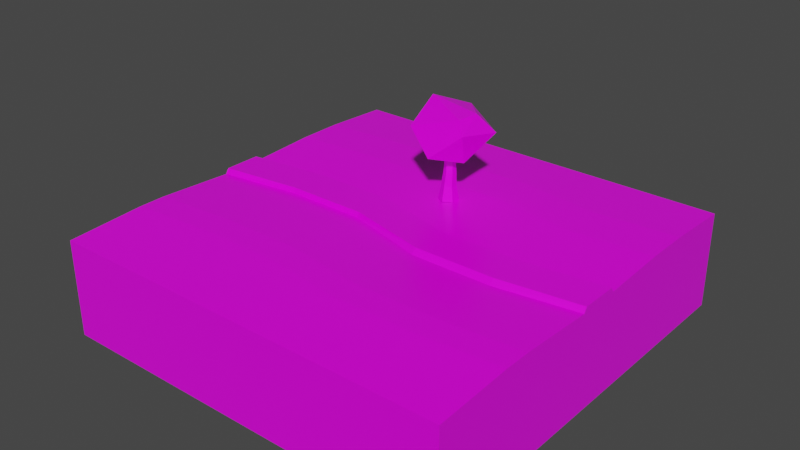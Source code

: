 # Source: FRFRN.blend  (saved by Blender 3.1.7; exported with 4.5.12 LTS)
import bpy
from mathutils import Matrix  # noqa: F401  (used for matrix-valued properties, if any)

bpy.ops.wm.read_factory_settings(use_empty=True)
scene = bpy.context.scene
scene.name = 'Scene'

# ---- collections
col_collection = bpy.data.collections.new('Collection'); scene.collection.children.link(col_collection)

# ---- images (referenced by path relative to the original .blend; pixels are not part of the script)
import os
ASSET_DIR = os.environ.get("B2B_ASSET_DIR", "")  # directory of the original .blend (textures are referenced by path, not embedded)
HERE = os.path.dirname(os.path.abspath(__file__))  # packed textures are extracted next to this script under _unpacked/

def load_image(name, relpath, width, height, colorspace="sRGB"):
    """Load a texture the original file referenced (path relative to the .blend, or extracted next to this script)."""
    p = next((c for c in (os.path.join(HERE, relpath), os.path.join(ASSET_DIR, relpath)) if relpath and os.path.exists(c)), "")
    if p:
        img = bpy.data.images.load(p, check_existing=True)
        img.name = name
    else:  # same state as the original file: an image datablock whose file is absent (Cycles renders it pink)
        img = bpy.data.images.new(name, width, height)
        img.source = "FILE"
        img.filepath = "//" + (relpath or name)
    img.colorspace_settings.name = colorspace
    return img
img_material_base_color_png = load_image('Material_Base_color.png', 'Material_Base_color.png', 1024, 1024, 'sRGB')
img_material_roughness_png = load_image('Material_Roughness.png', 'Material_Roughness.png', 1024, 1024, 'sRGB')
img_material_normal_opengl_png = load_image('Material_Normal_OpenGL.png', 'Material_Normal_OpenGL.png', 1024, 1024, 'sRGB')

# ---- materials (node trees are filled in below, after node groups)
mat_tile = bpy.data.materials.new('Tile')
mat_tile.alpha_threshold = 0.0
mat_tile.use_transparent_shadow = False
mat_tile.line_color = (0.0, 0.0, 0.0, 1.0)

# ---- material node trees
mat_tile.use_nodes = True; mat_tile.node_tree.nodes.clear()
_N = mat_tile.node_tree.nodes; _L = mat_tile.node_tree.links
n0 = _N.new('ShaderNodeOutputMaterial'); n0.name = 'Material Output'; n0.location = (300, 300)
n1 = _N.new('ShaderNodeBsdfPrincipled'); n1.name = 'Principled BSDF'; n1.location = (10, 300)
n1.distribution = 'GGX'
n1.subsurface_method = 'RANDOM_WALK_SKIN'
n1.inputs[3].default_value = 1.45
n1.inputs[27].default_value = (0.0, 0.0, 0.0, 1.0)
n1.inputs[28].default_value = 1.0
n2 = _N.new('ShaderNodeTexImage'); n2.name = 'Image Texture'; n2.location = (-434, 223)
n2.image = img_material_base_color_png
n3 = _N.new('ShaderNodeTexImage'); n3.name = 'Image Texture.002'; n3.location = (-673, -141)
n3.image = img_material_roughness_png
n4 = _N.new('ShaderNodeTexImage'); n4.name = 'Image Texture.001'; n4.location = (322, 150)
n4.image = img_material_normal_opengl_png
n5 = _N.new('ShaderNodeBump'); n5.name = 'Bump'; n5.location = (637, 131)
n5.inputs[1].default_value = 1.0
n5.inputs[2].default_value = 1.0
_L.new(n1.outputs[0], n0.inputs[0])
_L.new(n2.outputs[0], n1.inputs[0])
_L.new(n3.outputs[0], n1.inputs[2])
_L.new(n4.outputs[0], n5.inputs[3])
_L.new(n5.outputs[0], n1.inputs[5])
n0.is_active_output = True

# ---- world
world_world = bpy.data.worlds.new('World'); scene.world = world_world
world_world.use_nodes = True; world_world.node_tree.nodes.clear()
_N = world_world.node_tree.nodes; _L = world_world.node_tree.links
n0 = _N.new('ShaderNodeOutputWorld'); n0.name = 'World Output'; n0.location = (300, 300)
n1 = _N.new('ShaderNodeBackground'); n1.name = 'Background'; n1.location = (10, 300)
n1.inputs[0].default_value = (0.05088, 0.05088, 0.05088, 1.0)
_L.new(n1.outputs[0], n0.inputs[0])
n0.is_active_output = True
world_world.color = (0.05088, 0.05088, 0.05088)
world_world.use_sun_shadow = False
world_world.sun_shadow_jitter_overblur = 0.0

# ---- meshes
me_icosphere = bpy.data.meshes.new('Icosphere')
me_icosphere.from_pydata([(0.04966, 0.1616, 0.2281), (0.07503, 0.1184, 0.3107), (-0.006987, 0.1041, 0.2419), (-0.05992, 0.1655, 0.2291), (-0.01532, 0.2365, 0.2345), (0.09102, 0.2223, 0.2929), (0.05885, 0.1272, 0.3433), (-0.07409, 0.1254, 0.297), (-0.05992, 0.2237, 0.3019), (0.01141, 0.2362, 0.3386), (0.06592, 0.1808, 0.3438), (-0.04966, 0.1744, 0.3638), (-0.5, -0.5, 0.1173), (-0.5, -0.5, -0.1203), (-0.5, 0.5, 0.1173), (-0.5, 0.5, -0.1203), (0.5, -0.5, 0.1173), (0.5, -0.5, -0.1203), (0.5, 0.5, 0.1173), (0.5, 0.5, -0.1203), (0.3, -0.5, -0.1203), (0.1, -0.5, -0.1203), (-0.1, -0.5, -0.1203), (-0.3, -0.5, -0.1203), (0.5, 0.05392, -0.1203), (0.5, -0.05392, -0.1203), (-0.5, -0.05392, 0.1173), (-0.5, 0.05392, 0.1173), (0.5, 0.05392, 0.1173), (0.5, -0.05392, 0.1173), (-0.5, 0.05392, -0.1203), (-0.5, -0.05392, -0.1203), (-0.3, 0.5, 0.1173), (-0.1, 0.5, 0.1173), (0.1, 0.5, 0.1173), (0.3, 0.5, 0.1173), (0.3, 0.5, -0.1203), (0.1, 0.5, -0.1203), (-0.1, 0.5, -0.1203), (-0.3, 0.5, -0.1203), (0.3, -0.5, 0.1173), (0.1, -0.5, 0.1173), (-0.1, -0.5, 0.1173), (-0.3, -0.5, 0.1173), (-0.3, 0.05392, -0.1203), (-0.1, 0.05392, -0.1203), (0.1, 0.05392, -0.1203), (0.3, 0.05392, -0.1203), (0.3, -0.05392, -0.1203), (0.1, -0.05392, -0.1203), (-0.1, -0.05392, -0.1203), (-0.3, -0.05392, -0.1203), (0.3, 0.0256, 0.1173), (0.1, 0.0256, 0.1173), (-0.1, 0.08237, 0.1173), (-0.3, 0.08237, 0.1173), (-0.3, -0.02546, 0.1173), (-0.1, -0.02546, 0.1173), (0.1, -0.08223, 0.1173), (0.3, -0.08223, 0.1173), (0.5, 0.3323, -0.1203), (0.5, 0.2216, -0.1203), (0.5, 0.332, 0.1254), (0.5, 0.2219, 0.1254), (-0.5, 0.2217, -0.1203), (-0.5, 0.3323, -0.1203), (-0.5, 0.332, 0.1254), (-0.5, 0.222, 0.1254), (0.3, 0.3325, -0.1203), (0.3, 0.2215, -0.1203), (0.1, 0.3325, -0.1203), (0.1, 0.2214, -0.1203), (-0.1, 0.3325, -0.1203), (-0.1, 0.2214, -0.1203), (-0.3, 0.2215, -0.1203), (-0.3, 0.3324, -0.1203), (-0.3, 0.3455, 0.1251), (-0.3, 0.2369, 0.1251), (-0.1, 0.3454, 0.1251), (-0.1, 0.237, 0.1251), (0.1, 0.3458, 0.1251), (0.1, 0.2359, 0.1261), (0.3, 0.2076, 0.1257), (0.3, 0.318, 0.1257), (0.5, -0.2437, -0.1203), (0.5, -0.3102, -0.1203), (-0.5, -0.2437, -0.1203), (-0.5, -0.3102, -0.1203), (0.5, -0.31, 0.1273), (0.5, -0.2439, 0.1273), (-0.5, -0.2439, 0.1273), (-0.5, -0.3101, 0.1273), (0.3, -0.2436, -0.1203), (0.3, -0.3103, -0.1203), (0.1, -0.2435, -0.1203), (0.1, -0.3104, -0.1203), (-0.1, -0.2435, -0.1203), (-0.1, -0.3104, -0.1203), (-0.3, -0.3103, -0.1203), (-0.3, -0.2436, -0.1203), (-0.3, -0.2295, 0.1275), (-0.3, -0.2959, 0.1275), (-0.1, -0.2296, 0.1275), (-0.1, -0.2959, 0.1275), (0.1, -0.2585, 0.1272), (0.1, -0.3237, 0.1272), (0.3, -0.3238, 0.1272), (0.3, -0.2585, 0.1272), (-0.5, -0.04601, 0.1297), (-0.5, 0.04602, 0.1297), (0.5, 0.04602, 0.1297), (0.5, -0.04601, 0.1297), (-0.3, 0.07031, 0.1297), (0.3, -0.07017, 0.1297), (0.3, 0.02185, 0.1297), (0.1, 0.02185, 0.1297), (-0.1, 0.07031, 0.1297), (-0.3, -0.02172, 0.1297), (-0.1, -0.02172, 0.1297), (0.1, -0.07017, 0.1297), (7.451e-09, 0.1562, 0.1577), (1.118e-08, 0.1496, 0.1225), (-0.01524, 0.165, 0.1577), (-0.02092, 0.1617, 0.1225), (-0.01524, 0.1825, 0.1577), (-0.02092, 0.1858, 0.1225), (2.235e-08, 0.1913, 0.1577), (7.451e-09, 0.1979, 0.1225), (0.01524, 0.1825, 0.1577), (0.02092, 0.1858, 0.1225), (0.01524, 0.165, 0.1577), (0.02092, 0.1617, 0.1225), (0.002331, 0.1591, 0.1911), (-0.01029, 0.1664, 0.1921), (-0.01029, 0.1811, 0.1921), (0.002331, 0.1884, 0.1911), (0.01495, 0.1811, 0.1901), (0.01495, 0.1664, 0.1901), (0.002333, 0.1612, 0.2253), (-0.008518, 0.1675, 0.2244), (-0.008518, 0.18, 0.2244), (0.002333, 0.1863, 0.2253), (0.01318, 0.18, 0.2262), (0.01318, 0.1675, 0.2262), (0.004237, 0.1634, 0.2601), (-0.004795, 0.1685, 0.2586), (-0.004795, 0.1788, 0.257), (0.004237, 0.1841, 0.257), (0.01327, 0.179, 0.2585), (0.01327, 0.1687, 0.2601)], [], [(0, 1, 2), (1, 0, 5), (0, 2, 3), (0, 3, 4), (0, 4, 5), (1, 5, 10), (2, 1, 6), (3, 2, 7), (4, 3, 8), (5, 4, 9), (1, 10, 6), (2, 6, 7), (3, 7, 8), (4, 8, 9), (5, 9, 10), (6, 10, 11), (7, 6, 11), (8, 7, 11), (9, 8, 11), (10, 9, 11), (26, 56, 117, 108), (36, 35, 18, 19), (66, 76, 32, 14), (86, 90, 26, 31), (12, 43, 101, 91), (23, 43, 12, 13), (75, 65, 15, 39), (30, 27, 67, 64), (13, 12, 91, 87), (23, 13, 87, 98), (27, 30, 31, 26), (47, 24, 25, 48), (29, 25, 24, 28), (59, 29, 111, 113), (52, 28, 63, 82), (58, 59, 113, 119), (29, 28, 110, 111), (28, 52, 114, 110), (30, 44, 51, 31), (44, 45, 50, 51), (45, 46, 49, 50), (46, 47, 48, 49), (85, 88, 16, 17), (20, 21, 95, 93), (21, 22, 97, 95), (22, 23, 98, 97), (61, 63, 28, 24), (47, 46, 71, 69), (46, 45, 73, 71), (45, 44, 74, 73), (27, 55, 77, 67), (55, 54, 79, 77), (54, 53, 81, 79), (53, 52, 82, 81), (17, 16, 40, 20), (20, 40, 41, 21), (21, 41, 42, 22), (22, 42, 43, 23), (92, 94, 49, 48), (43, 42, 103, 101), (42, 41, 105, 103), (41, 40, 106, 105), (15, 14, 32, 39), (39, 32, 33, 38), (38, 33, 34, 37), (37, 34, 35, 36), (80, 83, 35, 34), (78, 80, 34, 33), (68, 70, 37, 36), (76, 78, 33, 32), (72, 75, 39, 38), (70, 72, 38, 37), (60, 68, 36, 19), (24, 47, 69, 61), (65, 66, 14, 15), (83, 62, 18, 35), (44, 30, 64, 74), (104, 107, 59, 58), (102, 104, 58, 57), (90, 100, 56, 26), (100, 102, 57, 56), (96, 99, 51, 50), (94, 96, 50, 49), (25, 29, 89, 84), (40, 16, 88, 106), (99, 86, 31, 51), (107, 89, 29, 59), (84, 92, 48, 25), (83, 80, 81, 82), (80, 78, 79, 81), (78, 76, 77, 79), (76, 66, 67, 77), (75, 72, 73, 74), (72, 70, 71, 73), (70, 68, 69, 71), (68, 60, 61, 69), (63, 61, 60, 62), (65, 75, 74, 64), (62, 83, 82, 63), (66, 65, 64, 67), (19, 18, 62, 60), (107, 104, 105, 106), (104, 102, 103, 105), (102, 100, 101, 103), (100, 90, 91, 101), (99, 96, 97, 98), (96, 94, 95, 97), (94, 92, 93, 95), (92, 84, 85, 93), (90, 86, 87, 91), (86, 99, 98, 87), (89, 107, 106, 88), (88, 85, 84, 89), (17, 20, 93, 85), (110, 114, 113, 111), (112, 109, 108, 117), (114, 115, 119, 113), (115, 116, 118, 119), (116, 112, 117, 118), (52, 53, 115, 114), (56, 57, 118, 117), (53, 54, 116, 115), (57, 58, 119, 118), (55, 27, 109, 112), (54, 55, 112, 116), (27, 26, 108, 109), (120, 122, 123, 121), (122, 124, 125, 123), (124, 126, 127, 125), (126, 128, 129, 127), (128, 130, 131, 129), (130, 120, 121, 131), (128, 136, 137, 130), (136, 142, 143, 137), (120, 132, 133, 122), (124, 134, 135, 126), (130, 137, 132, 120), (126, 135, 136, 128), (122, 133, 134, 124), (143, 149, 144, 138), (134, 140, 141, 135), (132, 138, 139, 133), (137, 143, 138, 132), (135, 141, 142, 136), (133, 139, 140, 134), (144, 149, 148, 147, 146, 145), (141, 147, 148, 142), (139, 145, 146, 140), (142, 148, 149, 143), (140, 146, 147, 141), (138, 144, 145, 139)])
_uv = me_icosphere.uv_layers.new(name='UVMap')
_uv.uv.foreach_set('vector', [0.7263, 0.2295, 0.8133, 0.2324, 0.7003, 0.2885, 0.8249, 0.1557, 0.7658, 0.2295, 0.7003, 0.1607, 0.7003, 0.762, 0.7245, 0.666, 0.8171, 0.6925, 0.7003, 0.762, 0.8171, 0.6925, 0.8171, 0.79, 0.7003, 0.762, 0.8171, 0.79, 0.7062, 0.8361, 0.8249, 0.1557, 0.7003, 0.1607, 0.7628, 0.09393, 0.7003, 0.2885, 0.8133, 0.2324, 0.8472, 0.2708, 0.8171, 0.6925, 0.7245, 0.666, 0.8165, 0.6314, 0.842, 0.6314, 0.9222, 0.6706, 0.8171, 0.725, 0.8249, 0.6314, 0.7003, 0.5649, 0.8249, 0.5077, 0.8249, 0.1557, 0.7628, 0.09393, 0.8249, 0.1039, 0.7003, 0.2885, 0.8472, 0.2708, 0.7453, 0.4018, 0.9222, 0.6706, 0.9222, 0.7738, 0.8171, 0.725, 0.7003, 0.5649, 0.7435, 0.461, 0.8249, 0.5077, 0.7003, 0.1607, 0.7113, 0.05255, 0.7628, 0.09393, 0.8249, 0.1039, 0.7628, 0.09393, 0.7998, 0.0, 0.7453, 0.4018, 0.8472, 0.2708, 0.8472, 0.421, 0.8171, 0.725, 0.9222, 0.7738, 0.8282, 0.8218, 0.8249, 0.5077, 0.7435, 0.461, 0.8132, 0.421, 0.7628, 0.09393, 0.7113, 0.05255, 0.7998, 0.0, 0.9469, 0.9493, 0.9474, 0.9238, 0.949, 0.9238, 0.9486, 0.9493, 0.9222, 0.7334, 0.9523, 0.7335, 0.9523, 0.759, 0.9222, 0.7589, 0.8686, 0.2295, 0.8669, 0.255, 0.8472, 0.255, 0.8472, 0.2295, 0.8854, 0.03268, 0.917, 0.03266, 0.9157, 0.05688, 0.8854, 0.05688, 0.8854, 5.96e-08, 0.8854, 0.0255, 0.8594, 0.0255, 0.8612, 0.0, 0.9173, 0.102, 0.9474, 0.102, 0.9474, 0.1275, 0.9173, 0.1275, 0.8384, 0.9238, 0.8385, 0.9493, 0.8171, 0.9493, 0.8171, 0.9238, 0.8854, 0.07062, 0.9157, 0.07062, 0.9167, 0.09205, 0.8854, 0.09201, 0.8854, 0.0, 0.9157, 0.0, 0.917, 0.02422, 0.8854, 0.0242, 0.9446, 0.9238, 0.9446, 0.9493, 0.9204, 0.9493, 0.9204, 0.9238, 0.9157, 0.07062, 0.8854, 0.07062, 0.8854, 0.05688, 0.9157, 0.05688, 0.874, 0.8473, 0.874, 0.8218, 0.8877, 0.8218, 0.8877, 0.8473, 0.938, 0.3001, 0.9077, 0.3001, 0.9077, 0.2863, 0.938, 0.2863, 0.947, 0.8474, 0.9474, 0.8218, 0.9491, 0.8218, 0.9487, 0.8474, 0.9077, 0.3315, 0.904, 0.357, 0.8826, 0.357, 0.8844, 0.3315, 0.9468, 0.8729, 0.947, 0.8474, 0.9487, 0.8474, 0.9486, 0.8729, 0.938, 0.3001, 0.938, 0.2863, 0.9395, 0.2873, 0.9395, 0.2991, 0.9446, 0.9493, 0.9451, 0.9238, 0.9467, 0.9238, 0.9463, 0.9493, 0.874, 0.9493, 0.874, 0.9238, 0.8877, 0.9238, 0.8877, 0.9493, 0.874, 0.9238, 0.874, 0.8983, 0.8877, 0.8983, 0.8877, 0.9238, 0.874, 0.8983, 0.874, 0.8728, 0.8877, 0.8728, 0.8877, 0.8983, 0.874, 0.8728, 0.874, 0.8473, 0.8877, 0.8473, 0.8877, 0.8728, 0.9077, 0.3328, 0.9392, 0.3327, 0.938, 0.357, 0.9077, 0.357, 0.9446, 0.8473, 0.9446, 0.8728, 0.9204, 0.8728, 0.9204, 0.8473, 0.9446, 0.8728, 0.9446, 0.8983, 0.9204, 0.8983, 0.9204, 0.8728, 0.9446, 0.8983, 0.9446, 0.9238, 0.9204, 0.9238, 0.9204, 0.8983, 0.9077, 0.2649, 0.939, 0.2649, 0.938, 0.2863, 0.9077, 0.2863, 0.874, 0.8473, 0.874, 0.8728, 0.8526, 0.8728, 0.8526, 0.8473, 0.874, 0.8728, 0.874, 0.8983, 0.8526, 0.8983, 0.8526, 0.8728, 0.874, 0.8983, 0.874, 0.9238, 0.8526, 0.9238, 0.8526, 0.8983, 0.904, 0.2295, 0.9004, 0.255, 0.8807, 0.255, 0.8826, 0.2295, 0.9004, 0.255, 0.9004, 0.2805, 0.8807, 0.2805, 0.8807, 0.255, 0.9004, 0.2805, 0.9077, 0.306, 0.8808, 0.306, 0.8807, 0.2805, 0.9077, 0.306, 0.9077, 0.3315, 0.8844, 0.3315, 0.8808, 0.306, 0.9173, 0.0, 0.9474, 5.37e-05, 0.9474, 0.02555, 0.9173, 0.0255, 0.9173, 0.0255, 0.9474, 0.02555, 0.9474, 0.05105, 0.9173, 0.05099, 0.9173, 0.05099, 0.9474, 0.05105, 0.9474, 0.07654, 0.9173, 0.07649, 0.9173, 0.07649, 0.9474, 0.07654, 0.9474, 0.102, 0.9173, 0.102, 0.9119, 0.8473, 0.9119, 0.8728, 0.8877, 0.8728, 0.8877, 0.8473, 0.8854, 0.0255, 0.8854, 0.051, 0.8594, 0.051, 0.8594, 0.0255, 0.8854, 0.051, 0.8854, 0.0765, 0.8629, 0.0765, 0.8594, 0.051, 0.8854, 0.0765, 0.8854, 0.102, 0.8629, 0.102, 0.8629, 0.0765, 0.9222, 0.6314, 0.9523, 0.6315, 0.9523, 0.657, 0.9222, 0.6569, 0.9222, 0.6569, 0.9523, 0.657, 0.9523, 0.6825, 0.9222, 0.6824, 0.9222, 0.6824, 0.9523, 0.6825, 0.9523, 0.708, 0.9222, 0.7079, 0.9222, 0.7079, 0.9523, 0.708, 0.9523, 0.7335, 0.9222, 0.7334, 0.8668, 0.306, 0.8704, 0.3315, 0.8472, 0.3315, 0.8472, 0.306, 0.8669, 0.2805, 0.8668, 0.306, 0.8472, 0.306, 0.8472, 0.2805, 0.8384, 0.8473, 0.8384, 0.8728, 0.8171, 0.8728, 0.8171, 0.8473, 0.8669, 0.255, 0.8669, 0.2805, 0.8472, 0.2805, 0.8472, 0.255, 0.8384, 0.8983, 0.8384, 0.9238, 0.8171, 0.9238, 0.8171, 0.8983, 0.8384, 0.8728, 0.8384, 0.8983, 0.8171, 0.8983, 0.8171, 0.8728, 0.8385, 0.8218, 0.8384, 0.8473, 0.8171, 0.8473, 0.8171, 0.8218, 0.874, 0.8218, 0.874, 0.8473, 0.8526, 0.8473, 0.8526, 0.8218, 0.8854, 0.1061, 0.9167, 0.1061, 0.9157, 0.1275, 0.8854, 0.1275, 0.8704, 0.3315, 0.8686, 0.357, 0.8472, 0.357, 0.8472, 0.3315, 0.874, 0.9238, 0.874, 0.9493, 0.8526, 0.9493, 0.8526, 0.9238, 0.8546, 0.0765, 0.8546, 0.102, 0.8321, 0.102, 0.8321, 0.0765, 0.8509, 0.051, 0.8546, 0.0765, 0.8321, 0.0765, 0.8249, 0.051, 0.8527, 0.0, 0.8509, 0.0255, 0.8249, 0.0255, 0.8285, 5.96e-08, 0.8509, 0.0255, 0.8509, 0.051, 0.8249, 0.051, 0.8249, 0.0255, 0.9119, 0.8983, 0.9119, 0.9238, 0.8877, 0.9238, 0.8877, 0.8983, 0.9119, 0.8728, 0.9119, 0.8983, 0.8877, 0.8983, 0.8877, 0.8728, 0.9077, 0.3001, 0.938, 0.3001, 0.9392, 0.3243, 0.9077, 0.3243, 0.8854, 0.102, 0.8854, 0.1275, 0.8612, 0.1275, 0.8629, 0.102, 0.9119, 0.9238, 0.9119, 0.9493, 0.8877, 0.9493, 0.8877, 0.9238, 0.8546, 0.102, 0.8527, 0.1275, 0.8285, 0.1275, 0.8321, 0.102, 0.9119, 0.8218, 0.9119, 0.8473, 0.8877, 0.8473, 0.8877, 0.8218, 0.8704, 0.3315, 0.8668, 0.306, 0.8808, 0.306, 0.8844, 0.3315, 0.8668, 0.306, 0.8669, 0.2805, 0.8807, 0.2805, 0.8808, 0.306, 0.8669, 0.2805, 0.8669, 0.255, 0.8807, 0.255, 0.8807, 0.2805, 0.8669, 0.255, 0.8686, 0.2295, 0.8826, 0.2295, 0.8807, 0.255, 0.8384, 0.9238, 0.8384, 0.8983, 0.8526, 0.8983, 0.8526, 0.9238, 0.8384, 0.8983, 0.8384, 0.8728, 0.8526, 0.8728, 0.8526, 0.8983, 0.8384, 0.8728, 0.8384, 0.8473, 0.8526, 0.8473, 0.8526, 0.8728, 0.8384, 0.8473, 0.8385, 0.8218, 0.8526, 0.8218, 0.8526, 0.8473, 0.939, 0.2649, 0.9077, 0.2649, 0.9077, 0.2508, 0.939, 0.2509, 0.8385, 0.9493, 0.8384, 0.9238, 0.8526, 0.9238, 0.8526, 0.9493, 0.8686, 0.357, 0.8704, 0.3315, 0.8844, 0.3315, 0.8826, 0.357, 0.9167, 0.1061, 0.8854, 0.1061, 0.8854, 0.09201, 0.9167, 0.09205, 0.9077, 0.2295, 0.938, 0.2295, 0.939, 0.2509, 0.9077, 0.2508, 0.8546, 0.102, 0.8546, 0.0765, 0.8629, 0.0765, 0.8629, 0.102, 0.8546, 0.0765, 0.8509, 0.051, 0.8594, 0.051, 0.8629, 0.0765, 0.8509, 0.051, 0.8509, 0.0255, 0.8594, 0.0255, 0.8594, 0.051, 0.8509, 0.0255, 0.8527, 0.0, 0.8612, 0.0, 0.8594, 0.0255, 0.9119, 0.9238, 0.9119, 0.8983, 0.9204, 0.8983, 0.9204, 0.9238, 0.9119, 0.8983, 0.9119, 0.8728, 0.9204, 0.8728, 0.9204, 0.8983, 0.9119, 0.8728, 0.9119, 0.8473, 0.9204, 0.8473, 0.9204, 0.8728, 0.9119, 0.8473, 0.9119, 0.8218, 0.9204, 0.8218, 0.9204, 0.8473, 0.917, 0.03266, 0.8854, 0.03268, 0.8854, 0.0242, 0.917, 0.02422, 0.9119, 0.9493, 0.9119, 0.9238, 0.9204, 0.9238, 0.9204, 0.9493, 0.8527, 0.1275, 0.8546, 0.102, 0.8629, 0.102, 0.8612, 0.1275, 0.9392, 0.3327, 0.9077, 0.3328, 0.9077, 0.3243, 0.9392, 0.3243, 0.9446, 0.8218, 0.9446, 0.8473, 0.9204, 0.8473, 0.9204, 0.8218, 0.9395, 0.3569, 0.9437, 0.3315, 0.9554, 0.332, 0.9513, 0.3573, 0.9406, 0.2548, 0.9447, 0.2295, 0.9564, 0.2299, 0.9523, 0.2553, 0.9437, 0.3315, 0.9447, 0.306, 0.9564, 0.3065, 0.9554, 0.332, 0.9447, 0.306, 0.9395, 0.2803, 0.9513, 0.2808, 0.9564, 0.3065, 0.9395, 0.2803, 0.9406, 0.2548, 0.9523, 0.2553, 0.9513, 0.2808, 0.9451, 0.9238, 0.9452, 0.8983, 0.9468, 0.8983, 0.9467, 0.9238, 0.9474, 0.9238, 0.9475, 0.8983, 0.9491, 0.8983, 0.949, 0.9238, 0.9452, 0.8983, 0.9446, 0.8729, 0.9463, 0.8729, 0.9468, 0.8983, 0.9475, 0.8983, 0.9468, 0.8729, 0.9486, 0.8729, 0.9491, 0.8983, 0.9447, 0.8474, 0.9452, 0.8218, 0.9468, 0.8218, 0.9464, 0.8474, 0.9446, 0.8729, 0.9447, 0.8474, 0.9464, 0.8474, 0.9463, 0.8729, 0.9157, 0.07062, 0.9157, 0.05688, 0.9173, 0.05788, 0.9173, 0.06962, 0.1111, 0.7427, 0.04755, 0.7349, 0.0, 0.9893, 0.08731, 1.0, 0.6527, 0.729, 0.5888, 0.7404, 0.6126, 0.9983, 0.7003, 0.9826, 0.5888, 0.7404, 0.4613, 0.7404, 0.4375, 0.9983, 0.6126, 0.9983, 0.4613, 0.7404, 0.3977, 0.729, 0.3502, 0.9826, 0.4375, 0.9983, 0.3026, 0.7349, 0.2386, 0.7427, 0.2624, 1.0, 0.3502, 0.9893, 0.2386, 0.7427, 0.1111, 0.7427, 0.08731, 1.0, 0.2624, 1.0, 0.3026, 0.7349, 0.2953, 0.501, 0.2422, 0.5075, 0.2386, 0.7427, 0.2953, 0.501, 0.2805, 0.2399, 0.2348, 0.2455, 0.2422, 0.5075, 0.1111, 0.7427, 0.1365, 0.5003, 0.08395, 0.4867, 0.04755, 0.7349, 0.5888, 0.7404, 0.5631, 0.4895, 0.4574, 0.4966, 0.4613, 0.7404, 0.2386, 0.7427, 0.2422, 0.5075, 0.1365, 0.5003, 0.1111, 0.7427, 0.4613, 0.7404, 0.4574, 0.4966, 0.4049, 0.4943, 0.3977, 0.729, 0.6527, 0.729, 0.6162, 0.48, 0.5631, 0.4895, 0.5888, 0.7404, 0.2348, 0.2455, 0.2398, 8.535e-05, 0.1639, 0.0, 0.1439, 0.2522, 0.5631, 0.4895, 0.5557, 0.2554, 0.4648, 0.2487, 0.4574, 0.4966, 0.1365, 0.5003, 0.1439, 0.2522, 0.09874, 0.2533, 0.08395, 0.4867, 0.2422, 0.5075, 0.2348, 0.2455, 0.1439, 0.2522, 0.1365, 0.5003, 0.4574, 0.4966, 0.4648, 0.2487, 0.4196, 0.2339, 0.4049, 0.4943, 0.6162, 0.48, 0.6014, 0.2473, 0.5557, 0.2554, 0.5631, 0.4895, 0.8249, 0.4589, 0.8249, 0.5348, 0.8906, 0.5727, 0.9563, 0.5348, 0.9563, 0.4589, 0.8906, 0.421, 0.4648, 0.2487, 0.4609, 0.01812, 0.4227, 0.0003352, 0.4196, 0.2339, 0.6014, 0.2473, 0.5744, 0.0, 0.5368, 0.01796, 0.5557, 0.2554, 0.2805, 0.2399, 0.2774, 0.006787, 0.2398, 8.535e-05, 0.2348, 0.2455, 0.5557, 0.2554, 0.5368, 0.01796, 0.4609, 0.01812, 0.4648, 0.2487, 0.1439, 0.2522, 0.1639, 0.0, 0.1257, 0.006617, 0.09874, 0.2533])
me_icosphere.materials.append(mat_tile)
me_icosphere.use_remesh_fix_poles = True
me_icosphere.use_remesh_preserve_attributes = False
me_icosphere.update()

# ---- objects
ob_icosphere = bpy.data.objects.new('Icosphere', me_icosphere)

# ---- transforms, parenting, visibility, modifiers, constraints
ob_icosphere.location = (-1.49e-08, 1.043e-07, 0.0)

# ---- collection membership
col_collection.objects.link(ob_icosphere)

# ---- scene / render settings (as saved in the file)
scene.frame_start = 1; scene.frame_end = 250; scene.frame_set(1)
scene.render.engine = 'BLENDER_EEVEE_NEXT'
scene.cycles.sampling_pattern = 'TABULATED_SOBOL'
scene.cycles.use_light_tree = False
scene.view_settings.view_transform = 'Filmic'
bpy.context.view_layer.update()

# ---- added for rendering (the .blend has no active camera and no usable light): camera, sun
cam_auto = bpy.data.cameras.new('AutoCamera')
cam_auto.lens = 50.0
cam_auto.sensor_width = 36.0
cam_auto.clip_end = 1000.0
ob_auto_camera = bpy.data.objects.new('AutoCamera', cam_auto)
scene.collection.objects.link(ob_auto_camera)
ob_auto_camera.location = (1.38302, -1.65962, 1.22818)
ob_auto_camera.rotation_euler = (1.09748, -7.21219e-08, 0.694738)
scene.camera = ob_auto_camera
light_auto_sun = bpy.data.lights.new('AutoSun', 'SUN')
light_auto_sun.energy = 3.0
light_auto_sun.angle = 0.0523599
ob_auto_sun = bpy.data.objects.new('AutoSun', light_auto_sun)
scene.collection.objects.link(ob_auto_sun)
ob_auto_sun.rotation_euler = (0.872665, 0.174533, 0.523599)
bpy.context.view_layer.update()

